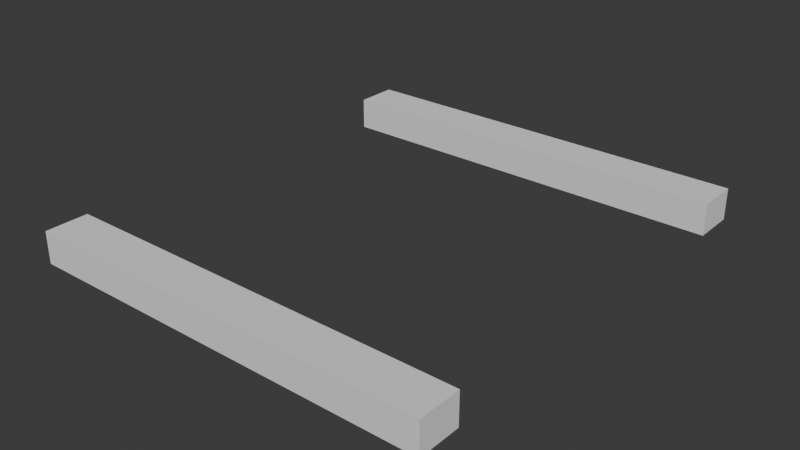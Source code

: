 # Source: Bridge.blend  (saved by Blender 4.2.66; exported with 4.5.12 LTS)
import bpy
from mathutils import Matrix  # noqa: F401  (used for matrix-valued properties, if any)

bpy.ops.wm.read_factory_settings(use_empty=True)
scene = bpy.context.scene
scene.name = 'Scene'

# ---- collections
col_collection = bpy.data.collections.new('Collection'); scene.collection.children.link(col_collection)

# ---- world
world_world = bpy.data.worlds.new('World'); scene.world = world_world
world_world.use_nodes = True; world_world.node_tree.nodes.clear()
_N = world_world.node_tree.nodes; _L = world_world.node_tree.links
n0 = _N.new('ShaderNodeOutputWorld'); n0.name = 'World Output'; n0.location = (300, 300)
n1 = _N.new('ShaderNodeBackground'); n1.name = 'Background'; n1.location = (10, 300)
n1.inputs[0].default_value = (0.05088, 0.05088, 0.05088, 1.0)
_L.new(n1.outputs[0], n0.inputs[0])
n0.is_active_output = True
world_world.color = (0.05088, 0.05088, 0.05088)
world_world.sun_shadow_jitter_overblur = 0.0

# ---- meshes
me_cube_001 = bpy.data.meshes.new('Cube.001')
me_cube_001.from_pydata([(-3.007, -0.009879, -0.4356), (-3.007, -0.009879, 0.02945), (-3.007, 0.617, -0.4356), (-3.007, 0.617, 0.02945), (2.997, -0.009879, -0.4356), (2.997, -0.009879, 0.02945), (2.997, 0.617, -0.4356), (2.997, 0.617, 0.02945)], [], [(0, 1, 3, 2), (2, 3, 7, 6), (6, 7, 5, 4), (4, 5, 1, 0), (2, 6, 4, 0), (7, 3, 1, 5)])
_uv = me_cube_001.uv_layers.new(name='UVMap')
_uv.uv.foreach_set('vector', [0.375, 0.0, 0.625, 0.0, 0.625, 0.25, 0.375, 0.25, 0.375, 0.25, 0.625, 0.25, 0.625, 0.5, 0.375, 0.5, 0.375, 0.5, 0.625, 0.5, 0.625, 0.75, 0.375, 0.75, 0.375, 0.75, 0.625, 0.75, 0.625, 1.0, 0.375, 1.0, 0.125, 0.5, 0.375, 0.5, 0.375, 0.75, 0.125, 0.75, 0.625, 0.5, 0.875, 0.5, 0.875, 0.75, 0.625, 0.75])
me_cube_001.update()
me_cube_002 = bpy.data.meshes.new('Cube.002')
me_cube_002.from_pydata([(-3.007, -0.009879, -0.4356), (-3.007, -0.009879, 0.02945), (-3.007, 0.617, -0.4356), (-3.007, 0.617, 0.02945), (2.997, -0.009879, -0.4356), (2.997, -0.009879, 0.02945), (2.997, 0.617, -0.4356), (2.997, 0.617, 0.02945)], [], [(0, 1, 3, 2), (2, 3, 7, 6), (6, 7, 5, 4), (4, 5, 1, 0), (2, 6, 4, 0), (7, 3, 1, 5)])
_uv = me_cube_002.uv_layers.new(name='UVMap')
_uv.uv.foreach_set('vector', [0.375, 0.0, 0.625, 0.0, 0.625, 0.25, 0.375, 0.25, 0.375, 0.25, 0.625, 0.25, 0.625, 0.5, 0.375, 0.5, 0.375, 0.5, 0.625, 0.5, 0.625, 0.75, 0.375, 0.75, 0.375, 0.75, 0.625, 0.75, 0.625, 1.0, 0.375, 1.0, 0.125, 0.5, 0.375, 0.5, 0.375, 0.75, 0.125, 0.75, 0.625, 0.5, 0.875, 0.5, 0.875, 0.75, 0.625, 0.75])
me_cube_002.update()

# ---- objects
ob_cube = bpy.data.objects.new('Cube', me_cube_001)
ob_cube_001 = bpy.data.objects.new('Cube.001', me_cube_002)

# ---- transforms, parenting, visibility, modifiers, constraints
ob_cube.location = (0.0, -3.0, 0.0)
ob_cube_001.location = (0.0, 3.0, 0.0)

# ---- collection membership
col_collection.objects.link(ob_cube)
col_collection.objects.link(ob_cube_001)

# ---- scene / render settings (as saved in the file)
scene.frame_start = 1; scene.frame_end = 250; scene.frame_set(1)
scene.render.engine = 'BLENDER_EEVEE_NEXT'
bpy.context.view_layer.update()

# ---- added for rendering (the .blend has no active camera and no usable light): camera, sun
cam_auto = bpy.data.cameras.new('AutoCamera')
cam_auto.lens = 50.0
cam_auto.sensor_width = 36.0
cam_auto.clip_end = 1000.0
ob_auto_camera = bpy.data.objects.new('AutoCamera', cam_auto)
scene.collection.objects.link(ob_auto_camera)
ob_auto_camera.location = (8.28016, -9.63873, 6.42512)
ob_auto_camera.rotation_euler = (1.09748, -7.21219e-08, 0.694738)
scene.camera = ob_auto_camera
light_auto_sun = bpy.data.lights.new('AutoSun', 'SUN')
light_auto_sun.energy = 3.0
light_auto_sun.angle = 0.0523599
ob_auto_sun = bpy.data.objects.new('AutoSun', light_auto_sun)
scene.collection.objects.link(ob_auto_sun)
ob_auto_sun.rotation_euler = (0.872665, 0.174533, 0.523599)
bpy.context.view_layer.update()
